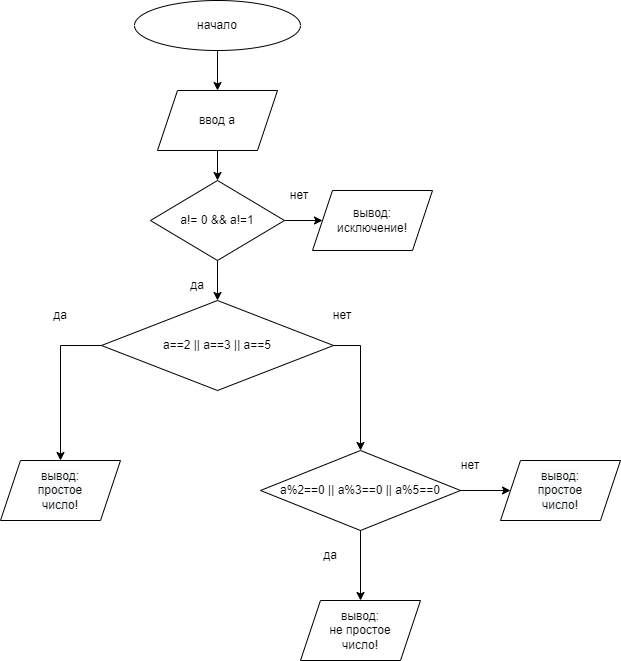

The diagram above was exported from draw.io. Its source (the exported page's mxGraphModel, read from the mxfile embedded in the PNG):
<mxGraphModel dx="1138" dy="590" grid="1" gridSize="10" guides="1" tooltips="1" connect="1" arrows="1" fold="1" page="1" pageScale="1" pageWidth="827" pageHeight="1169" math="0" shadow="0">
  <root>
    <mxCell id="0" />
    <mxCell id="1" parent="0" />
    <mxCell id="Wg9R5a63VG5Q3lXj9sa2-1" value="начало" style="ellipse;whiteSpace=wrap;html=1;" vertex="1" parent="1">
      <mxGeometry x="294" y="60" width="166" height="50" as="geometry" />
    </mxCell>
    <mxCell id="Wg9R5a63VG5Q3lXj9sa2-2" value="ввод a" style="shape=parallelogram;perimeter=parallelogramPerimeter;whiteSpace=wrap;html=1;fixedSize=1;" vertex="1" parent="1">
      <mxGeometry x="317" y="150" width="120" height="60" as="geometry" />
    </mxCell>
    <mxCell id="Wg9R5a63VG5Q3lXj9sa2-4" value="" style="endArrow=classic;html=1;rounded=0;exitX=0.5;exitY=1;exitDx=0;exitDy=0;" edge="1" parent="1" source="Wg9R5a63VG5Q3lXj9sa2-1" target="Wg9R5a63VG5Q3lXj9sa2-2">
      <mxGeometry width="50" height="50" relative="1" as="geometry">
        <mxPoint x="370" y="160" as="sourcePoint" />
        <mxPoint x="420" y="110" as="targetPoint" />
      </mxGeometry>
    </mxCell>
    <mxCell id="Wg9R5a63VG5Q3lXj9sa2-5" value="a==2 || a==3 || a==5" style="rhombus;whiteSpace=wrap;html=1;" vertex="1" parent="1">
      <mxGeometry x="261" y="360" width="232" height="90" as="geometry" />
    </mxCell>
    <mxCell id="Wg9R5a63VG5Q3lXj9sa2-30" style="edgeStyle=orthogonalEdgeStyle;rounded=0;orthogonalLoop=1;jettySize=auto;html=1;" edge="1" parent="1">
      <mxGeometry relative="1" as="geometry">
        <mxPoint x="490" y="400" as="targetPoint" />
        <mxPoint x="490.03999999999996" y="400" as="sourcePoint" />
      </mxGeometry>
    </mxCell>
    <mxCell id="Wg9R5a63VG5Q3lXj9sa2-12" value="a%2==0 || a%3==0 || a%5==0" style="rhombus;whiteSpace=wrap;html=1;" vertex="1" parent="1">
      <mxGeometry x="420" y="510" width="200" height="80" as="geometry" />
    </mxCell>
    <mxCell id="Wg9R5a63VG5Q3lXj9sa2-15" value="вывод:&lt;br&gt;не простое&lt;br&gt;число!" style="shape=parallelogram;perimeter=parallelogramPerimeter;whiteSpace=wrap;html=1;fixedSize=1;" vertex="1" parent="1">
      <mxGeometry x="460" y="660" width="120" height="60" as="geometry" />
    </mxCell>
    <mxCell id="Wg9R5a63VG5Q3lXj9sa2-16" value="&lt;span style=&quot;color: rgb(0 , 0 , 0) ; font-family: &amp;#34;helvetica&amp;#34; ; font-size: 12px ; font-style: normal ; font-weight: 400 ; letter-spacing: normal ; text-align: center ; text-indent: 0px ; text-transform: none ; word-spacing: 0px ; background-color: rgb(248 , 249 , 250) ; display: inline ; float: none&quot;&gt;вывод:&lt;/span&gt;&lt;br style=&quot;color: rgb(0 , 0 , 0) ; font-family: &amp;#34;helvetica&amp;#34; ; font-size: 12px ; font-style: normal ; font-weight: 400 ; letter-spacing: normal ; text-align: center ; text-indent: 0px ; text-transform: none ; word-spacing: 0px ; background-color: rgb(248 , 249 , 250)&quot;&gt;&lt;span style=&quot;color: rgb(0 , 0 , 0) ; font-family: &amp;#34;helvetica&amp;#34; ; font-size: 12px ; font-style: normal ; font-weight: 400 ; letter-spacing: normal ; text-align: center ; text-indent: 0px ; text-transform: none ; word-spacing: 0px ; background-color: rgb(248 , 249 , 250) ; display: inline ; float: none&quot;&gt;простое&lt;/span&gt;&lt;br style=&quot;color: rgb(0 , 0 , 0) ; font-family: &amp;#34;helvetica&amp;#34; ; font-size: 12px ; font-style: normal ; font-weight: 400 ; letter-spacing: normal ; text-align: center ; text-indent: 0px ; text-transform: none ; word-spacing: 0px ; background-color: rgb(248 , 249 , 250)&quot;&gt;&lt;span style=&quot;color: rgb(0 , 0 , 0) ; font-family: &amp;#34;helvetica&amp;#34; ; font-size: 12px ; font-style: normal ; font-weight: 400 ; letter-spacing: normal ; text-align: center ; text-indent: 0px ; text-transform: none ; word-spacing: 0px ; background-color: rgb(248 , 249 , 250) ; display: inline ; float: none&quot;&gt;число!&lt;/span&gt;" style="shape=parallelogram;perimeter=parallelogramPerimeter;whiteSpace=wrap;html=1;fixedSize=1;" vertex="1" parent="1">
      <mxGeometry x="160" y="520" width="120" height="60" as="geometry" />
    </mxCell>
    <mxCell id="Wg9R5a63VG5Q3lXj9sa2-18" value="нет" style="text;html=1;strokeColor=none;fillColor=none;align=center;verticalAlign=middle;whiteSpace=wrap;rounded=0;" vertex="1" parent="1">
      <mxGeometry x="472" y="360" width="60" height="30" as="geometry" />
    </mxCell>
    <mxCell id="Wg9R5a63VG5Q3lXj9sa2-21" value="a!= 0 &amp;amp;&amp;amp; a!=1" style="rhombus;whiteSpace=wrap;html=1;" vertex="1" parent="1">
      <mxGeometry x="310" y="240" width="134" height="80" as="geometry" />
    </mxCell>
    <mxCell id="Wg9R5a63VG5Q3lXj9sa2-22" value="" style="endArrow=classic;html=1;rounded=0;exitX=0.5;exitY=1;exitDx=0;exitDy=0;entryX=0.5;entryY=0;entryDx=0;entryDy=0;" edge="1" parent="1" source="Wg9R5a63VG5Q3lXj9sa2-2" target="Wg9R5a63VG5Q3lXj9sa2-21">
      <mxGeometry width="50" height="50" relative="1" as="geometry">
        <mxPoint x="680" y="440" as="sourcePoint" />
        <mxPoint x="730" y="390" as="targetPoint" />
      </mxGeometry>
    </mxCell>
    <mxCell id="Wg9R5a63VG5Q3lXj9sa2-23" value="" style="endArrow=classic;html=1;rounded=0;exitX=0.5;exitY=1;exitDx=0;exitDy=0;" edge="1" parent="1" source="Wg9R5a63VG5Q3lXj9sa2-21">
      <mxGeometry width="50" height="50" relative="1" as="geometry">
        <mxPoint x="680" y="520" as="sourcePoint" />
        <mxPoint x="377" y="360" as="targetPoint" />
      </mxGeometry>
    </mxCell>
    <mxCell id="Wg9R5a63VG5Q3lXj9sa2-24" value="да" style="text;html=1;strokeColor=none;fillColor=none;align=center;verticalAlign=middle;whiteSpace=wrap;rounded=0;" vertex="1" parent="1">
      <mxGeometry x="190" y="360" width="60" height="30" as="geometry" />
    </mxCell>
    <mxCell id="Wg9R5a63VG5Q3lXj9sa2-26" value="&lt;span style=&quot;font-family: &amp;#34;helvetica&amp;#34;&quot;&gt;вывод:&lt;/span&gt;&lt;br style=&quot;font-family: &amp;#34;helvetica&amp;#34;&quot;&gt;&lt;span style=&quot;font-family: &amp;#34;helvetica&amp;#34;&quot;&gt;исключение!&lt;/span&gt;" style="shape=parallelogram;perimeter=parallelogramPerimeter;whiteSpace=wrap;html=1;fixedSize=1;" vertex="1" parent="1">
      <mxGeometry x="472" y="250" width="120" height="60" as="geometry" />
    </mxCell>
    <mxCell id="Wg9R5a63VG5Q3lXj9sa2-27" value="" style="endArrow=classic;html=1;rounded=0;exitX=1;exitY=0.5;exitDx=0;exitDy=0;entryX=0;entryY=0.5;entryDx=0;entryDy=0;" edge="1" parent="1" source="Wg9R5a63VG5Q3lXj9sa2-21" target="Wg9R5a63VG5Q3lXj9sa2-26">
      <mxGeometry width="50" height="50" relative="1" as="geometry">
        <mxPoint x="680" y="430" as="sourcePoint" />
        <mxPoint x="730" y="380" as="targetPoint" />
      </mxGeometry>
    </mxCell>
    <mxCell id="Wg9R5a63VG5Q3lXj9sa2-31" value="" style="endArrow=classic;html=1;rounded=0;exitX=1;exitY=0.5;exitDx=0;exitDy=0;entryX=0.5;entryY=0;entryDx=0;entryDy=0;" edge="1" parent="1" source="Wg9R5a63VG5Q3lXj9sa2-5" target="Wg9R5a63VG5Q3lXj9sa2-12">
      <mxGeometry width="50" height="50" relative="1" as="geometry">
        <mxPoint x="490" y="400" as="sourcePoint" />
        <mxPoint x="540" y="350" as="targetPoint" />
        <Array as="points">
          <mxPoint x="520" y="405" />
        </Array>
      </mxGeometry>
    </mxCell>
    <mxCell id="Wg9R5a63VG5Q3lXj9sa2-34" value="" style="endArrow=classic;html=1;rounded=0;entryX=0.5;entryY=0;entryDx=0;entryDy=0;" edge="1" parent="1" source="Wg9R5a63VG5Q3lXj9sa2-12" target="Wg9R5a63VG5Q3lXj9sa2-15">
      <mxGeometry width="50" height="50" relative="1" as="geometry">
        <mxPoint x="360" y="500" as="sourcePoint" />
        <mxPoint x="410" y="450" as="targetPoint" />
      </mxGeometry>
    </mxCell>
    <mxCell id="Wg9R5a63VG5Q3lXj9sa2-35" value="" style="endArrow=classic;html=1;rounded=0;exitX=0;exitY=0.5;exitDx=0;exitDy=0;entryX=0.5;entryY=0;entryDx=0;entryDy=0;" edge="1" parent="1" source="Wg9R5a63VG5Q3lXj9sa2-5" target="Wg9R5a63VG5Q3lXj9sa2-16">
      <mxGeometry width="50" height="50" relative="1" as="geometry">
        <mxPoint x="360" y="500" as="sourcePoint" />
        <mxPoint x="410" y="450" as="targetPoint" />
        <Array as="points">
          <mxPoint x="220" y="405" />
        </Array>
      </mxGeometry>
    </mxCell>
    <mxCell id="Wg9R5a63VG5Q3lXj9sa2-36" value="да" style="text;html=1;strokeColor=none;fillColor=none;align=center;verticalAlign=middle;whiteSpace=wrap;rounded=0;" vertex="1" parent="1">
      <mxGeometry x="327" y="330" width="60" height="30" as="geometry" />
    </mxCell>
    <mxCell id="Wg9R5a63VG5Q3lXj9sa2-37" value="нет" style="text;html=1;strokeColor=none;fillColor=none;align=center;verticalAlign=middle;whiteSpace=wrap;rounded=0;" vertex="1" parent="1">
      <mxGeometry x="430" y="240" width="58" height="30" as="geometry" />
    </mxCell>
    <mxCell id="Wg9R5a63VG5Q3lXj9sa2-38" value="да" style="text;html=1;strokeColor=none;fillColor=none;align=center;verticalAlign=middle;whiteSpace=wrap;rounded=0;" vertex="1" parent="1">
      <mxGeometry x="460" y="600" width="60" height="30" as="geometry" />
    </mxCell>
    <mxCell id="Wg9R5a63VG5Q3lXj9sa2-41" value="&lt;span style=&quot;color: rgb(0 , 0 , 0) ; font-family: &amp;#34;helvetica&amp;#34; ; font-size: 12px ; font-style: normal ; font-weight: 400 ; letter-spacing: normal ; text-align: center ; text-indent: 0px ; text-transform: none ; word-spacing: 0px ; background-color: rgb(248 , 249 , 250) ; display: inline ; float: none&quot;&gt;вывод:&lt;/span&gt;&lt;br style=&quot;color: rgb(0 , 0 , 0) ; font-family: &amp;#34;helvetica&amp;#34; ; font-size: 12px ; font-style: normal ; font-weight: 400 ; letter-spacing: normal ; text-align: center ; text-indent: 0px ; text-transform: none ; word-spacing: 0px ; background-color: rgb(248 , 249 , 250)&quot;&gt;&lt;span style=&quot;color: rgb(0 , 0 , 0) ; font-family: &amp;#34;helvetica&amp;#34; ; font-size: 12px ; font-style: normal ; font-weight: 400 ; letter-spacing: normal ; text-align: center ; text-indent: 0px ; text-transform: none ; word-spacing: 0px ; background-color: rgb(248 , 249 , 250) ; display: inline ; float: none&quot;&gt;простое&lt;/span&gt;&lt;br style=&quot;color: rgb(0 , 0 , 0) ; font-family: &amp;#34;helvetica&amp;#34; ; font-size: 12px ; font-style: normal ; font-weight: 400 ; letter-spacing: normal ; text-align: center ; text-indent: 0px ; text-transform: none ; word-spacing: 0px ; background-color: rgb(248 , 249 , 250)&quot;&gt;&lt;span style=&quot;color: rgb(0 , 0 , 0) ; font-family: &amp;#34;helvetica&amp;#34; ; font-size: 12px ; font-style: normal ; font-weight: 400 ; letter-spacing: normal ; text-align: center ; text-indent: 0px ; text-transform: none ; word-spacing: 0px ; background-color: rgb(248 , 249 , 250) ; display: inline ; float: none&quot;&gt;число!&lt;/span&gt;" style="shape=parallelogram;perimeter=parallelogramPerimeter;whiteSpace=wrap;html=1;fixedSize=1;" vertex="1" parent="1">
      <mxGeometry x="660" y="520" width="120" height="60" as="geometry" />
    </mxCell>
    <mxCell id="Wg9R5a63VG5Q3lXj9sa2-42" value="" style="endArrow=classic;html=1;rounded=0;exitX=1;exitY=0.5;exitDx=0;exitDy=0;" edge="1" parent="1" source="Wg9R5a63VG5Q3lXj9sa2-12" target="Wg9R5a63VG5Q3lXj9sa2-41">
      <mxGeometry width="50" height="50" relative="1" as="geometry">
        <mxPoint x="680" y="430" as="sourcePoint" />
        <mxPoint x="730" y="380" as="targetPoint" />
      </mxGeometry>
    </mxCell>
    <mxCell id="Wg9R5a63VG5Q3lXj9sa2-43" value="нет" style="text;html=1;strokeColor=none;fillColor=none;align=center;verticalAlign=middle;whiteSpace=wrap;rounded=0;" vertex="1" parent="1">
      <mxGeometry x="600" y="510" width="60" height="30" as="geometry" />
    </mxCell>
  </root>
</mxGraphModel>